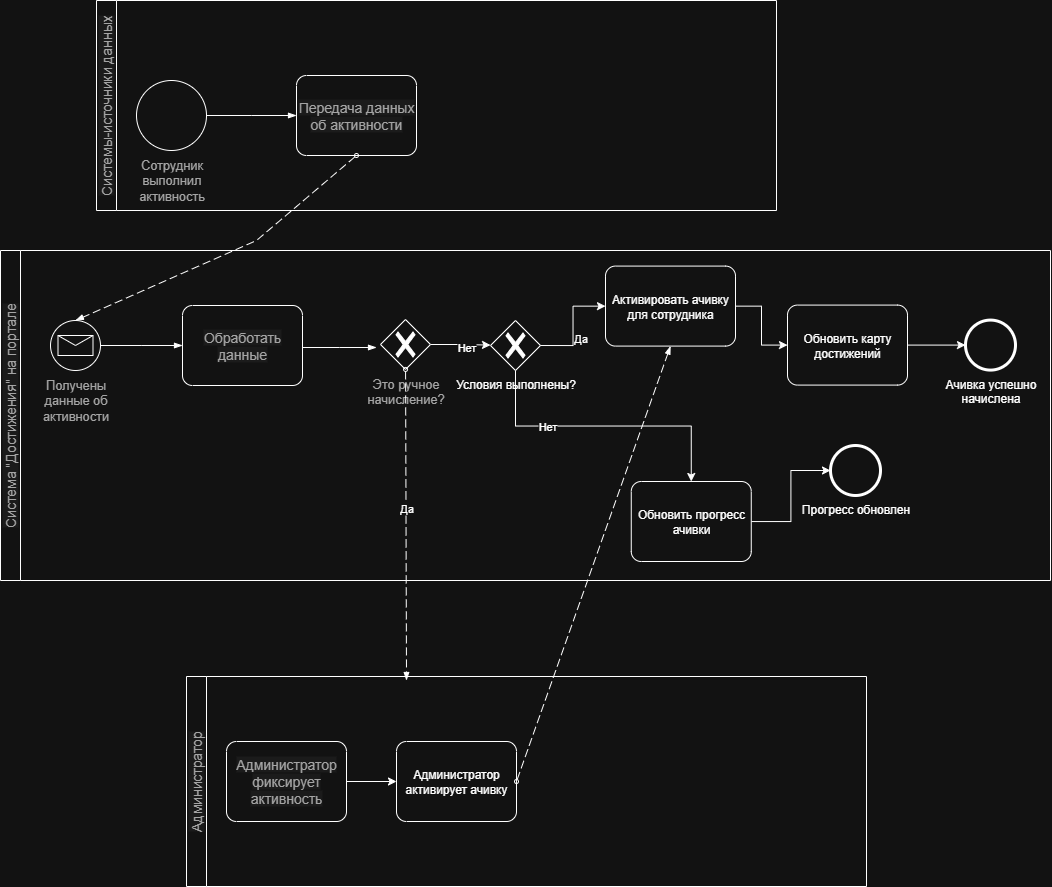

The diagram above was exported from draw.io. Its source (the exported page's mxGraphModel, read from the mxfile embedded in the PNG):
<mxGraphModel dx="1507" dy="786" grid="1" gridSize="10" guides="1" tooltips="1" connect="1" arrows="1" fold="1" page="1" pageScale="1" pageWidth="850" pageHeight="1100" background="none" math="0" shadow="0">
  <root>
    <mxCell id="0" />
    <mxCell id="1" parent="0" />
    <mxCell id="Ox3nDyCFco2J6_jyXKnX-10" value="&lt;span style=&quot;color: rgb(84, 84, 84); font-family: Arial, sans-serif; font-size: 13.944px; font-weight: 400; background-color: rgb(244, 244, 244);&quot;&gt;Системы-источники данных&lt;/span&gt;" style="swimlane;startSize=20;horizontal=0;html=1;whiteSpace=wrap;" vertex="1" parent="1">
      <mxGeometry x="150" y="50" width="680" height="210" as="geometry" />
    </mxCell>
    <mxCell id="Ox3nDyCFco2J6_jyXKnX-15" value="&lt;span style=&quot;color: rgb(84, 84, 84); font-family: Arial, sans-serif; font-size: 12.782px; text-wrap-mode: wrap; background-color: rgb(255, 255, 255);&quot;&gt;Сотрудник выполнил активность&lt;/span&gt;" style="points=[[0.145,0.145,0],[0.5,0,0],[0.855,0.145,0],[1,0.5,0],[0.855,0.855,0],[0.5,1,0],[0.145,0.855,0],[0,0.5,0]];shape=mxgraph.bpmn.event;html=1;verticalLabelPosition=bottom;labelBackgroundColor=#ffffff;verticalAlign=top;align=center;perimeter=ellipsePerimeter;outlineConnect=0;aspect=fixed;outline=standard;symbol=general;" vertex="1" parent="Ox3nDyCFco2J6_jyXKnX-10">
      <mxGeometry x="40" y="80" width="70" height="70" as="geometry" />
    </mxCell>
    <mxCell id="Ox3nDyCFco2J6_jyXKnX-16" value="&lt;span style=&quot;color: rgb(84, 84, 84); font-family: Arial, sans-serif; font-size: 13.944px; background-color: rgb(244, 244, 244);&quot;&gt;Передача данных об активности&lt;/span&gt;" style="points=[[0.25,0,0],[0.5,0,0],[0.75,0,0],[1,0.25,0],[1,0.5,0],[1,0.75,0],[0.75,1,0],[0.5,1,0],[0.25,1,0],[0,0.75,0],[0,0.5,0],[0,0.25,0]];shape=mxgraph.bpmn.task2;whiteSpace=wrap;rectStyle=rounded;size=10;html=1;container=1;expand=0;collapsible=0;taskMarker=abstract;" vertex="1" parent="Ox3nDyCFco2J6_jyXKnX-10">
      <mxGeometry x="200" y="75" width="120" height="80" as="geometry" />
    </mxCell>
    <mxCell id="Ox3nDyCFco2J6_jyXKnX-17" value="" style="edgeStyle=elbowEdgeStyle;fontSize=12;html=1;endArrow=blockThin;endFill=1;rounded=0;entryX=0;entryY=0.5;entryDx=0;entryDy=0;entryPerimeter=0;exitX=1;exitY=0.5;exitDx=0;exitDy=0;exitPerimeter=0;" edge="1" parent="Ox3nDyCFco2J6_jyXKnX-10" source="Ox3nDyCFco2J6_jyXKnX-15" target="Ox3nDyCFco2J6_jyXKnX-16">
      <mxGeometry width="160" relative="1" as="geometry">
        <mxPoint x="105" y="114.5" as="sourcePoint" />
        <mxPoint x="265" y="114.5" as="targetPoint" />
      </mxGeometry>
    </mxCell>
    <mxCell id="Ox3nDyCFco2J6_jyXKnX-11" value="&lt;span style=&quot;color: rgb(84, 84, 84); font-family: Arial, sans-serif; font-size: 13.944px; font-weight: 400; background-color: rgb(244, 244, 244);&quot;&gt;Администратор&lt;/span&gt;" style="swimlane;startSize=20;horizontal=0;html=1;whiteSpace=wrap;" vertex="1" parent="1">
      <mxGeometry x="240" y="726" width="680" height="210" as="geometry" />
    </mxCell>
    <mxCell id="Ox3nDyCFco2J6_jyXKnX-29" value="&lt;span style=&quot;color: rgb(84, 84, 84); font-family: Arial, sans-serif; font-size: 13.944px; background-color: rgb(244, 244, 244);&quot;&gt;Администратор фиксирует активность&lt;/span&gt;" style="points=[[0.25,0,0],[0.5,0,0],[0.75,0,0],[1,0.25,0],[1,0.5,0],[1,0.75,0],[0.75,1,0],[0.5,1,0],[0.25,1,0],[0,0.75,0],[0,0.5,0],[0,0.25,0]];shape=mxgraph.bpmn.task2;whiteSpace=wrap;rectStyle=rounded;size=10;html=1;container=1;expand=0;collapsible=0;taskMarker=abstract;" vertex="1" parent="Ox3nDyCFco2J6_jyXKnX-11">
      <mxGeometry x="40" y="65" width="120" height="80" as="geometry" />
    </mxCell>
    <mxCell id="Ox3nDyCFco2J6_jyXKnX-34" value="Администратор активирует ачивку" style="points=[[0.25,0,0],[0.5,0,0],[0.75,0,0],[1,0.25,0],[1,0.5,0],[1,0.75,0],[0.75,1,0],[0.5,1,0],[0.25,1,0],[0,0.75,0],[0,0.5,0],[0,0.25,0]];shape=mxgraph.bpmn.task2;whiteSpace=wrap;rectStyle=rounded;size=10;html=1;container=1;expand=0;collapsible=0;taskMarker=abstract;" vertex="1" parent="Ox3nDyCFco2J6_jyXKnX-11">
      <mxGeometry x="210" y="65" width="120" height="80" as="geometry" />
    </mxCell>
    <mxCell id="Ox3nDyCFco2J6_jyXKnX-35" style="edgeStyle=orthogonalEdgeStyle;rounded=0;orthogonalLoop=1;jettySize=auto;html=1;entryX=0;entryY=0.5;entryDx=0;entryDy=0;entryPerimeter=0;" edge="1" parent="Ox3nDyCFco2J6_jyXKnX-11" source="Ox3nDyCFco2J6_jyXKnX-29" target="Ox3nDyCFco2J6_jyXKnX-34">
      <mxGeometry relative="1" as="geometry" />
    </mxCell>
    <mxCell id="Ox3nDyCFco2J6_jyXKnX-12" value="&lt;span style=&quot;color: rgb(84, 84, 84); font-family: Arial, sans-serif; font-size: 13.944px; font-weight: 400; background-color: rgb(244, 244, 244);&quot;&gt;Система &quot;Достижения&quot; на портале&lt;/span&gt;" style="swimlane;startSize=20;horizontal=0;html=1;whiteSpace=wrap;" vertex="1" parent="1">
      <mxGeometry x="54" y="300" width="1050" height="330" as="geometry" />
    </mxCell>
    <mxCell id="Ox3nDyCFco2J6_jyXKnX-18" value="&lt;span style=&quot;color: rgb(84, 84, 84); font-family: Arial, sans-serif; font-size: 12.782px; text-wrap-mode: wrap; background-color: rgb(255, 255, 255);&quot;&gt;Получены данные об активности&lt;/span&gt;" style="points=[[0.145,0.145,0],[0.5,0,0],[0.855,0.145,0],[1,0.5,0],[0.855,0.855,0],[0.5,1,0],[0.145,0.855,0],[0,0.5,0]];shape=mxgraph.bpmn.event;html=1;verticalLabelPosition=bottom;labelBackgroundColor=#ffffff;verticalAlign=top;align=center;perimeter=ellipsePerimeter;outlineConnect=0;aspect=fixed;outline=standard;symbol=message;" vertex="1" parent="Ox3nDyCFco2J6_jyXKnX-12">
      <mxGeometry x="50" y="70" width="50" height="50" as="geometry" />
    </mxCell>
    <mxCell id="Ox3nDyCFco2J6_jyXKnX-20" value="&lt;span style=&quot;color: rgb(84, 84, 84); font-family: Arial, sans-serif; font-size: 13.944px; background-color: rgb(244, 244, 244);&quot;&gt;Обработать данные&lt;/span&gt;" style="points=[[0.25,0,0],[0.5,0,0],[0.75,0,0],[1,0.25,0],[1,0.5,0],[1,0.75,0],[0.75,1,0],[0.5,1,0],[0.25,1,0],[0,0.75,0],[0,0.5,0],[0,0.25,0]];shape=mxgraph.bpmn.task2;whiteSpace=wrap;rectStyle=rounded;size=10;html=1;container=1;expand=0;collapsible=0;taskMarker=abstract;" vertex="1" parent="Ox3nDyCFco2J6_jyXKnX-12">
      <mxGeometry x="182" y="55" width="120" height="80" as="geometry" />
    </mxCell>
    <mxCell id="Ox3nDyCFco2J6_jyXKnX-36" style="edgeStyle=orthogonalEdgeStyle;rounded=0;orthogonalLoop=1;jettySize=auto;html=1;exitX=1;exitY=0.5;exitDx=0;exitDy=0;exitPerimeter=0;" edge="1" parent="Ox3nDyCFco2J6_jyXKnX-12" source="Ox3nDyCFco2J6_jyXKnX-24">
      <mxGeometry relative="1" as="geometry">
        <mxPoint x="490" y="94.58823529411757" as="targetPoint" />
      </mxGeometry>
    </mxCell>
    <mxCell id="Ox3nDyCFco2J6_jyXKnX-37" value="Нет" style="edgeLabel;html=1;align=center;verticalAlign=middle;resizable=0;points=[];" vertex="1" connectable="0" parent="Ox3nDyCFco2J6_jyXKnX-36">
      <mxGeometry x="0.2012" y="-1" relative="1" as="geometry">
        <mxPoint as="offset" />
      </mxGeometry>
    </mxCell>
    <mxCell id="Ox3nDyCFco2J6_jyXKnX-24" value="&lt;span style=&quot;color: rgb(84, 84, 84); font-family: Arial, sans-serif; font-size: 12.782px; text-wrap-mode: wrap; background-color: rgb(255, 255, 255);&quot;&gt;Это ручное начисление?&lt;/span&gt;" style="points=[[0.25,0.25,0],[0.5,0,0],[0.75,0.25,0],[1,0.5,0],[0.75,0.75,0],[0.5,1,0],[0.25,0.75,0],[0,0.5,0]];shape=mxgraph.bpmn.gateway2;html=1;verticalLabelPosition=bottom;labelBackgroundColor=#ffffff;verticalAlign=top;align=center;perimeter=rhombusPerimeter;outlineConnect=0;outline=none;symbol=none;gwType=exclusive;" vertex="1" parent="Ox3nDyCFco2J6_jyXKnX-12">
      <mxGeometry x="380" y="69" width="50" height="50" as="geometry" />
    </mxCell>
    <mxCell id="Ox3nDyCFco2J6_jyXKnX-38" value="Условия выполнены?" style="points=[[0.25,0.25,0],[0.5,0,0],[0.75,0.25,0],[1,0.5,0],[0.75,0.75,0],[0.5,1,0],[0.25,0.75,0],[0,0.5,0]];shape=mxgraph.bpmn.gateway2;html=1;verticalLabelPosition=bottom;labelBackgroundColor=#ffffff;verticalAlign=top;align=center;perimeter=rhombusPerimeter;outlineConnect=0;outline=none;symbol=none;gwType=exclusive;" vertex="1" parent="Ox3nDyCFco2J6_jyXKnX-12">
      <mxGeometry x="490" y="70" width="50" height="50" as="geometry" />
    </mxCell>
    <mxCell id="Ox3nDyCFco2J6_jyXKnX-41" style="edgeStyle=orthogonalEdgeStyle;rounded=0;orthogonalLoop=1;jettySize=auto;html=1;entryX=0;entryY=0.5;entryDx=0;entryDy=0;entryPerimeter=0;" edge="1" parent="Ox3nDyCFco2J6_jyXKnX-12" source="Ox3nDyCFco2J6_jyXKnX-40" target="Ox3nDyCFco2J6_jyXKnX-42">
      <mxGeometry relative="1" as="geometry">
        <mxPoint x="770" y="94.59000000000015" as="targetPoint" />
      </mxGeometry>
    </mxCell>
    <mxCell id="Ox3nDyCFco2J6_jyXKnX-40" value="Активировать ачивку для сотрудника" style="points=[[0.25,0,0],[0.5,0,0],[0.75,0,0],[1,0.25,0],[1,0.5,0],[1,0.75,0],[0.75,1,0],[0.5,1,0],[0.25,1,0],[0,0.75,0],[0,0.5,0],[0,0.25,0]];shape=mxgraph.bpmn.task2;whiteSpace=wrap;rectStyle=rounded;size=10;html=1;container=1;expand=0;collapsible=0;taskMarker=abstract;" vertex="1" parent="Ox3nDyCFco2J6_jyXKnX-12">
      <mxGeometry x="605" y="15.590000000000003" width="130" height="80" as="geometry" />
    </mxCell>
    <mxCell id="Ox3nDyCFco2J6_jyXKnX-39" style="edgeStyle=orthogonalEdgeStyle;rounded=0;orthogonalLoop=1;jettySize=auto;html=1;exitX=1;exitY=0.5;exitDx=0;exitDy=0;exitPerimeter=0;" edge="1" parent="Ox3nDyCFco2J6_jyXKnX-12" source="Ox3nDyCFco2J6_jyXKnX-38" target="Ox3nDyCFco2J6_jyXKnX-40">
      <mxGeometry relative="1" as="geometry">
        <mxPoint x="590" y="94.58823529411757" as="targetPoint" />
      </mxGeometry>
    </mxCell>
    <mxCell id="Ox3nDyCFco2J6_jyXKnX-47" value="Да" style="edgeLabel;html=1;align=center;verticalAlign=middle;resizable=0;points=[];" vertex="1" connectable="0" parent="Ox3nDyCFco2J6_jyXKnX-39">
      <mxGeometry x="-0.2153" y="-4" relative="1" as="geometry">
        <mxPoint x="3" y="1" as="offset" />
      </mxGeometry>
    </mxCell>
    <mxCell id="Ox3nDyCFco2J6_jyXKnX-42" value="Обновить карту достижений" style="points=[[0.25,0,0],[0.5,0,0],[0.75,0,0],[1,0.25,0],[1,0.5,0],[1,0.75,0],[0.75,1,0],[0.5,1,0],[0.25,1,0],[0,0.75,0],[0,0.5,0],[0,0.25,0]];shape=mxgraph.bpmn.task2;whiteSpace=wrap;rectStyle=rounded;size=10;html=1;container=1;expand=0;collapsible=0;taskMarker=abstract;" vertex="1" parent="Ox3nDyCFco2J6_jyXKnX-12">
      <mxGeometry x="787" y="54.589999999999975" width="120" height="80" as="geometry" />
    </mxCell>
    <mxCell id="Ox3nDyCFco2J6_jyXKnX-43" value="Ачивка успешно &lt;br&gt;начислена" style="points=[[0.145,0.145,0],[0.5,0,0],[0.855,0.145,0],[1,0.5,0],[0.855,0.855,0],[0.5,1,0],[0.145,0.855,0],[0,0.5,0]];shape=mxgraph.bpmn.event;html=1;verticalLabelPosition=bottom;labelBackgroundColor=#ffffff;verticalAlign=top;align=center;perimeter=ellipsePerimeter;outlineConnect=0;aspect=fixed;outline=end;symbol=terminate2;" vertex="1" parent="Ox3nDyCFco2J6_jyXKnX-12">
      <mxGeometry x="965" y="69.58999999999997" width="50" height="50" as="geometry" />
    </mxCell>
    <mxCell id="Ox3nDyCFco2J6_jyXKnX-44" style="edgeStyle=orthogonalEdgeStyle;rounded=0;orthogonalLoop=1;jettySize=auto;html=1;exitX=1;exitY=0.5;exitDx=0;exitDy=0;exitPerimeter=0;entryX=0;entryY=0.5;entryDx=0;entryDy=0;entryPerimeter=0;" edge="1" parent="Ox3nDyCFco2J6_jyXKnX-12" source="Ox3nDyCFco2J6_jyXKnX-42" target="Ox3nDyCFco2J6_jyXKnX-43">
      <mxGeometry relative="1" as="geometry" />
    </mxCell>
    <mxCell id="Ox3nDyCFco2J6_jyXKnX-26" value="" style="edgeStyle=elbowEdgeStyle;fontSize=12;html=1;endArrow=blockThin;endFill=1;rounded=0;exitX=1;exitY=0.5;exitDx=0;exitDy=0;exitPerimeter=0;entryX=0;entryY=0.5;entryDx=0;entryDy=0;entryPerimeter=0;" edge="1" parent="Ox3nDyCFco2J6_jyXKnX-12" source="Ox3nDyCFco2J6_jyXKnX-18" target="Ox3nDyCFco2J6_jyXKnX-20">
      <mxGeometry width="160" relative="1" as="geometry">
        <mxPoint x="566" y="60" as="sourcePoint" />
        <mxPoint x="356" y="125" as="targetPoint" />
      </mxGeometry>
    </mxCell>
    <mxCell id="Ox3nDyCFco2J6_jyXKnX-21" value="" style="dashed=1;dashPattern=8 4;endArrow=blockThin;endFill=1;startArrow=oval;startFill=0;endSize=6;startSize=4;html=1;rounded=0;exitX=0.5;exitY=1;exitDx=0;exitDy=0;exitPerimeter=0;entryX=0.5;entryY=0;entryDx=0;entryDy=0;entryPerimeter=0;" edge="1" parent="1" source="Ox3nDyCFco2J6_jyXKnX-16" target="Ox3nDyCFco2J6_jyXKnX-18">
      <mxGeometry width="160" relative="1" as="geometry">
        <mxPoint x="620" y="360" as="sourcePoint" />
        <mxPoint x="780" y="360" as="targetPoint" />
        <Array as="points">
          <mxPoint x="310" y="290" />
        </Array>
      </mxGeometry>
    </mxCell>
    <mxCell id="Ox3nDyCFco2J6_jyXKnX-27" value="" style="edgeStyle=elbowEdgeStyle;fontSize=12;html=1;endArrow=blockThin;endFill=1;rounded=0;exitX=1;exitY=0.5;exitDx=0;exitDy=0;exitPerimeter=0;" edge="1" parent="1">
      <mxGeometry width="160" relative="1" as="geometry">
        <mxPoint x="356" y="397" as="sourcePoint" />
        <mxPoint x="430" y="397" as="targetPoint" />
      </mxGeometry>
    </mxCell>
    <mxCell id="Ox3nDyCFco2J6_jyXKnX-32" value="" style="dashed=1;dashPattern=8 4;endArrow=blockThin;endFill=1;startArrow=oval;startFill=0;endSize=6;startSize=4;html=1;rounded=0;" edge="1" parent="1" source="Ox3nDyCFco2J6_jyXKnX-24">
      <mxGeometry width="160" relative="1" as="geometry">
        <mxPoint x="660" y="500" as="sourcePoint" />
        <mxPoint x="460" y="730" as="targetPoint" />
      </mxGeometry>
    </mxCell>
    <mxCell id="Ox3nDyCFco2J6_jyXKnX-33" value="Да" style="edgeLabel;html=1;align=center;verticalAlign=middle;resizable=0;points=[];" vertex="1" connectable="0" parent="Ox3nDyCFco2J6_jyXKnX-32">
      <mxGeometry x="-0.1052" relative="1" as="geometry">
        <mxPoint as="offset" />
      </mxGeometry>
    </mxCell>
    <mxCell id="Ox3nDyCFco2J6_jyXKnX-49" style="edgeStyle=orthogonalEdgeStyle;rounded=0;orthogonalLoop=1;jettySize=auto;html=1;" edge="1" parent="1" source="Ox3nDyCFco2J6_jyXKnX-46" target="Ox3nDyCFco2J6_jyXKnX-50">
      <mxGeometry relative="1" as="geometry">
        <mxPoint x="850" y="520" as="targetPoint" />
      </mxGeometry>
    </mxCell>
    <mxCell id="Ox3nDyCFco2J6_jyXKnX-46" value="Обновить прогресс ачивки" style="points=[[0.25,0,0],[0.5,0,0],[0.75,0,0],[1,0.25,0],[1,0.5,0],[1,0.75,0],[0.75,1,0],[0.5,1,0],[0.25,1,0],[0,0.75,0],[0,0.5,0],[0,0.25,0]];shape=mxgraph.bpmn.task2;whiteSpace=wrap;rectStyle=rounded;size=10;html=1;container=1;expand=0;collapsible=0;taskMarker=abstract;" vertex="1" parent="1">
      <mxGeometry x="684.7647058823532" y="531" width="120" height="80" as="geometry" />
    </mxCell>
    <mxCell id="Ox3nDyCFco2J6_jyXKnX-45" style="edgeStyle=orthogonalEdgeStyle;rounded=0;orthogonalLoop=1;jettySize=auto;html=1;exitX=0.5;exitY=1;exitDx=0;exitDy=0;exitPerimeter=0;" edge="1" parent="1" source="Ox3nDyCFco2J6_jyXKnX-38" target="Ox3nDyCFco2J6_jyXKnX-46">
      <mxGeometry relative="1" as="geometry">
        <mxPoint x="744.7647058823532" y="520" as="targetPoint" />
      </mxGeometry>
    </mxCell>
    <mxCell id="Ox3nDyCFco2J6_jyXKnX-48" value="Нет" style="edgeLabel;html=1;align=center;verticalAlign=middle;resizable=0;points=[];" vertex="1" connectable="0" parent="Ox3nDyCFco2J6_jyXKnX-45">
      <mxGeometry x="-0.393" y="2" relative="1" as="geometry">
        <mxPoint y="2" as="offset" />
      </mxGeometry>
    </mxCell>
    <mxCell id="Ox3nDyCFco2J6_jyXKnX-50" value="Прогресс обновлен" style="points=[[0.145,0.145,0],[0.5,0,0],[0.855,0.145,0],[1,0.5,0],[0.855,0.855,0],[0.5,1,0],[0.145,0.855,0],[0,0.5,0]];shape=mxgraph.bpmn.event;html=1;verticalLabelPosition=bottom;labelBackgroundColor=#ffffff;verticalAlign=top;align=center;perimeter=ellipsePerimeter;outlineConnect=0;aspect=fixed;outline=end;symbol=terminate2;" vertex="1" parent="1">
      <mxGeometry x="884" y="495" width="50" height="50" as="geometry" />
    </mxCell>
    <mxCell id="Ox3nDyCFco2J6_jyXKnX-52" value="" style="dashed=1;dashPattern=8 4;endArrow=blockThin;endFill=1;startArrow=oval;startFill=0;endSize=6;startSize=4;html=1;rounded=0;exitX=1;exitY=0.5;exitDx=0;exitDy=0;exitPerimeter=0;entryX=0.5;entryY=1;entryDx=0;entryDy=0;entryPerimeter=0;" edge="1" parent="1" source="Ox3nDyCFco2J6_jyXKnX-34" target="Ox3nDyCFco2J6_jyXKnX-40">
      <mxGeometry width="160" relative="1" as="geometry">
        <mxPoint x="620" y="440" as="sourcePoint" />
        <mxPoint x="780" y="440" as="targetPoint" />
      </mxGeometry>
    </mxCell>
  </root>
</mxGraphModel>